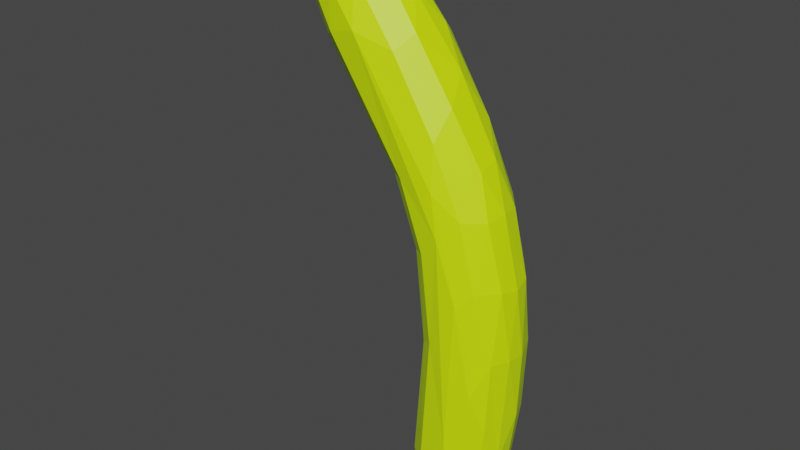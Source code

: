 # Source: BananaModel.blend  (saved by Blender 2.82.7; exported with 4.5.12 LTS)
import bpy
from mathutils import Matrix  # noqa: F401  (used for matrix-valued properties, if any)

bpy.ops.wm.read_factory_settings(use_empty=True)
scene = bpy.context.scene
scene.name = 'Scene'

# ---- collections
col_collection = bpy.data.collections.new('Collection'); scene.collection.children.link(col_collection)

# ---- materials (node trees are filled in below, after node groups)
mat_bananamaterial = bpy.data.materials.new('BananaMaterial')
mat_bananamaterial.use_transparent_shadow = False
mat_bananamaterial.diffuse_color = (0.6795, 1.0, 0.0, 1.0)
mat_loop = bpy.data.materials.new('loop')
mat_loop.use_transparent_shadow = False
mat_loop.diffuse_color = (0.5776, 0.491, 0.0, 1.0)

# ---- material node trees
mat_bananamaterial.use_nodes = True; mat_bananamaterial.node_tree.nodes.clear()
_N = mat_bananamaterial.node_tree.nodes; _L = mat_bananamaterial.node_tree.links
n0 = _N.new('ShaderNodeOutputMaterial'); n0.name = 'Material Output'; n0.location = (300, 300)
n1 = _N.new('ShaderNodeBsdfPrincipled'); n1.name = 'Principled BSDF'; n1.location = (10, 300)
n1.distribution = 'GGX'
n1.subsurface_method = 'BURLEY'
n1.inputs[0].default_value = (0.6795, 1.0, 0.0, 1.0)
n1.inputs[3].default_value = 1.45
n1.inputs[27].default_value = (0.0, 0.0, 0.0, 1.0)
n1.inputs[28].default_value = 1.0
_L.new(n1.outputs[0], n0.inputs[0])
n0.is_active_output = True
mat_loop.use_nodes = True; mat_loop.node_tree.nodes.clear()
_N = mat_loop.node_tree.nodes; _L = mat_loop.node_tree.links
n0 = _N.new('ShaderNodeOutputMaterial'); n0.name = 'Material Output'; n0.location = (300, 300)
n1 = _N.new('ShaderNodeBsdfPrincipled'); n1.name = 'Principled BSDF'; n1.location = (10, 300)
n1.distribution = 'GGX'
n1.subsurface_method = 'BURLEY'
n1.inputs[0].default_value = (0.5776, 0.491, 0.0, 1.0)
n1.inputs[3].default_value = 1.45
n1.inputs[27].default_value = (0.0, 0.0, 0.0, 1.0)
n1.inputs[28].default_value = 1.0
_L.new(n1.outputs[0], n0.inputs[0])
n0.is_active_output = True

# ---- world
world_world = bpy.data.worlds.new('World'); scene.world = world_world
world_world.use_nodes = True; world_world.node_tree.nodes.clear()
_N = world_world.node_tree.nodes; _L = world_world.node_tree.links
n0 = _N.new('ShaderNodeOutputWorld'); n0.name = 'World Output'; n0.location = (300, 300)
n1 = _N.new('ShaderNodeBackground'); n1.name = 'Background'; n1.location = (10, 300)
n1.inputs[0].default_value = (0.05088, 0.05088, 0.05088, 1.0)
_L.new(n1.outputs[0], n0.inputs[0])
n0.is_active_output = True
world_world.color = (0.05088, 0.05088, 0.05088)
world_world.use_sun_shadow = False
world_world.sun_shadow_jitter_overblur = 0.0

# ---- meshes
me_cylinder = bpy.data.meshes.new('Cylinder')
me_cylinder.from_pydata([(-0.1154, 5.371e-07, -1.03), (-0.05194, 5.389e-07, -0.614), (-0.003173, 0.1977, -1.051), (0.0622, 0.1977, -0.614), (0.2213, 0.1977, -1.092), (0.2905, 0.1977, -0.614), (0.3335, 5.208e-07, -1.113), (0.4046, 5.19e-07, -0.614), (0.2213, -0.1977, -1.092), (0.2905, -0.1977, -0.614), (-0.003173, -0.1977, -1.051), (0.0622, -0.1977, -0.614), (-0.05194, 5.389e-07, -0.04814), (0.0622, 0.1977, -0.04814), (0.2905, 0.1977, -0.04814), (0.4046, 5.19e-07, -0.04814), (0.2905, -0.1977, -0.04814), (0.0622, -0.1977, -0.04814), (-0.1904, 5.207e-07, 0.2604), (-0.1001, 0.1977, 0.3302), (0.08053, 0.1977, 0.4698), (0.1708, 4.885e-07, 0.5397), (0.08053, -0.1977, 0.4698), (-0.1001, -0.1977, 0.3302), (-0.6092, 5.53e-07, 0.7858), (-0.515, 0.2063, 0.8587), (-0.3265, 0.2063, 1.004), (-0.2323, 5.194e-07, 1.077), (-0.3265, -0.2063, 1.004), (-0.515, -0.2063, 0.8587), (-0.765, 5.643e-07, 1.024), (-0.7565, 0.04054, 1.045), (-0.7396, 0.04054, 1.089), (-0.7312, 5.564e-07, 1.111), (-0.7396, -0.04054, 1.089), (-0.7565, -0.04054, 1.045), (0.01435, 5.56e-07, -1.15), (0.05303, 0.06814, -1.158), (0.1304, 0.06814, -1.172), (0.1691, 5.504e-07, -1.179), (0.1304, -0.06814, -1.172), (0.05303, -0.06814, -1.158), (-0.5118, 5.524e-07, 0.9359), (-0.4963, 0.03487, 0.9485), (-0.4963, -0.03487, 0.9485), (-0.4497, 5.467e-07, 0.9864), (-0.4652, -0.03487, 0.9738), (-0.4652, 0.03487, 0.9738)], [], [(0, 1, 3, 2), (2, 3, 5, 4), (4, 5, 7, 6), (6, 7, 9, 8), (5, 3, 13, 14), (8, 9, 11, 10), (10, 11, 1, 0), (4, 6, 39, 38), (15, 14, 20, 21), (11, 9, 16, 17), (3, 1, 12, 13), (7, 5, 14, 15), (1, 11, 17, 12), (9, 7, 15, 16), (20, 19, 25, 26), (13, 12, 18, 19), (12, 17, 23, 18), (16, 15, 21, 22), (14, 13, 19, 20), (17, 16, 22, 23), (43, 42, 30, 31), (23, 22, 28, 29), (21, 20, 26, 27), (19, 18, 24, 25), (18, 23, 29, 24), (22, 21, 27, 28), (31, 30, 35, 34, 33, 32), (42, 44, 35, 30), (46, 45, 33, 34), (47, 43, 31, 32), (44, 46, 34, 35), (45, 47, 32, 33), (36, 37, 38, 39, 40, 41), (10, 0, 36, 41), (6, 8, 40, 39), (2, 4, 38, 37), (8, 10, 41, 40), (0, 2, 37, 36), (27, 26, 47, 45), (29, 28, 46, 44), (26, 25, 43, 47), (28, 27, 45, 46), (24, 29, 44, 42), (25, 24, 42, 43)])
me_cylinder.polygons.foreach_set('material_index', [0, 0, 0, 0, 0, 0, 0, 0, 0, 0, 0, 0, 0, 0, 0, 0, 0, 0, 0, 0, 1, 0, 0, 0, 0, 0, 1, 1, 1, 1, 1, 1, 0, 0, 0, 0, 0, 0, 0, 0, 0, 0, 0, 0])
_uv = me_cylinder.uv_layers.new(name='UVMap')
_uv.uv.foreach_set('vector', [1.0, 0.5, 1.0, 1.0, 0.8333, 1.0, 0.8333, 0.5, 0.8333, 0.5, 0.8333, 1.0, 0.6667, 1.0, 0.6667, 0.5, 0.6667, 0.5, 0.6667, 1.0, 0.5, 1.0, 0.5, 0.5, 0.5, 0.5, 0.5, 1.0, 0.3333, 1.0, 0.3333, 0.5, 0.6667, 1.0, 0.8333, 1.0, 0.8333, 1.0, 0.6667, 1.0, 0.3333, 0.5, 0.3333, 1.0, 0.1667, 1.0, 0.1667, 0.5, 0.1667, 0.5, 0.1667, 1.0, -8.941e-08, 1.0, -8.941e-08, 0.5, 0.6667, 0.5, 0.5, 0.5, 0.5, 0.5, 0.6667, 0.5, 0.5, 1.0, 0.6667, 1.0, 0.6667, 1.0, 0.5, 1.0, 0.1667, 1.0, 0.3333, 1.0, 0.3333, 1.0, 0.1667, 1.0, 0.8333, 1.0, 1.0, 1.0, 1.0, 1.0, 0.8333, 1.0, 0.5, 1.0, 0.6667, 1.0, 0.6667, 1.0, 0.5, 1.0, -8.941e-08, 1.0, 0.1667, 1.0, 0.1667, 1.0, -8.941e-08, 1.0, 0.3333, 1.0, 0.5, 1.0, 0.5, 1.0, 0.3333, 1.0, 0.6667, 1.0, 0.8333, 1.0, 0.8333, 1.0, 0.6667, 1.0, 0.8333, 1.0, 1.0, 1.0, 1.0, 1.0, 0.8333, 1.0, -8.941e-08, 1.0, 0.1667, 1.0, 0.1667, 1.0, -8.941e-08, 1.0, 0.3333, 1.0, 0.5, 1.0, 0.5, 1.0, 0.3333, 1.0, 0.6667, 1.0, 0.8333, 1.0, 0.8333, 1.0, 0.6667, 1.0, 0.1667, 1.0, 0.3333, 1.0, 0.3333, 1.0, 0.1667, 1.0, 0.8333, 1.0, 1.0, 1.0, 1.0, 1.0, 0.8333, 1.0, 0.1667, 1.0, 0.3333, 1.0, 0.3333, 1.0, 0.1667, 1.0, 0.5, 1.0, 0.6667, 1.0, 0.6667, 1.0, 0.5, 1.0, 0.8333, 1.0, 1.0, 1.0, 1.0, 1.0, 0.8333, 1.0, -8.941e-08, 1.0, 0.1667, 1.0, 0.1667, 1.0, -8.941e-08, 1.0, 0.3333, 1.0, 0.5, 1.0, 0.5, 1.0, 0.3333, 1.0, 0.4578, 0.37, 0.25, 0.49, 0.04215, 0.37, 0.04215, 0.13, 0.25, 0.01, 0.4578, 0.13, -8.941e-08, 1.0, 0.1667, 1.0, 0.1667, 1.0, -8.941e-08, 1.0, 0.3333, 1.0, 0.5, 1.0, 0.5, 1.0, 0.3333, 1.0, 0.6667, 1.0, 0.8333, 1.0, 0.8333, 1.0, 0.6667, 1.0, 0.1667, 1.0, 0.3333, 1.0, 0.3333, 1.0, 0.1667, 1.0, 0.5, 1.0, 0.6667, 1.0, 0.6667, 1.0, 0.5, 1.0, 0.75, 0.49, 0.9578, 0.37, 0.9578, 0.13, 0.75, 0.01, 0.5422, 0.13, 0.5422, 0.37, 0.1667, 0.5, -8.941e-08, 0.5, -8.941e-08, 0.5, 0.1667, 0.5, 0.5, 0.5, 0.3333, 0.5, 0.3333, 0.5, 0.5, 0.5, 0.8333, 0.5, 0.6667, 0.5, 0.6667, 0.5, 0.8333, 0.5, 0.3333, 0.5, 0.1667, 0.5, 0.1667, 0.5, 0.3333, 0.5, 1.0, 0.5, 0.8333, 0.5, 0.8333, 0.5, 1.0, 0.5, 0.5, 1.0, 0.6667, 1.0, 0.6667, 1.0, 0.5, 1.0, 0.1667, 1.0, 0.3333, 1.0, 0.3333, 1.0, 0.1667, 1.0, 0.6667, 1.0, 0.8333, 1.0, 0.8333, 1.0, 0.6667, 1.0, 0.3333, 1.0, 0.5, 1.0, 0.5, 1.0, 0.3333, 1.0, -8.941e-08, 1.0, 0.1667, 1.0, 0.1667, 1.0, -8.941e-08, 1.0, 0.8333, 1.0, 1.0, 1.0, 1.0, 1.0, 0.8333, 1.0])
me_cylinder.materials.append(mat_bananamaterial)
me_cylinder.materials.append(mat_loop)
me_cylinder.use_remesh_fix_poles = True
me_cylinder.use_remesh_preserve_attributes = False
me_cylinder.use_mirror_vertex_groups = False
me_cylinder.update()

# ---- objects
ob_cylinder = bpy.data.objects.new('Cylinder', me_cylinder)

# ---- transforms, parenting, visibility, modifiers, constraints
ob_cylinder.location = (0.6706, -0.468, 5.189e-07)
ob_cylinder.lineart.crease_threshold = 0.0
_m = ob_cylinder.modifiers.new('Subdivision', 'SUBSURF')
_m.uv_smooth = 'PRESERVE_CORNERS'
_m.show_only_control_edges = False
_m = ob_cylinder.modifiers.new('Decimate', 'DECIMATE')
_m.ratio = 0.2189

# ---- collection membership
col_collection.objects.link(ob_cylinder)

# ---- scene / render settings (as saved in the file)
scene.frame_start = 1; scene.frame_end = 250; scene.frame_set(1)
scene.render.engine = 'BLENDER_EEVEE_NEXT'
scene.cycles.use_denoising = False
scene.cycles.samples = 128
scene.cycles.sampling_pattern = 'TABULATED_SOBOL'
scene.cycles.use_adaptive_sampling = False
scene.cycles.use_light_tree = False
scene.view_settings.view_transform = 'Filmic'
bpy.context.view_layer.update()

# ---- added for rendering (the .blend has no active camera and no usable light): camera, sun
cam_auto = bpy.data.cameras.new('AutoCamera')
cam_auto.lens = 50.0
cam_auto.sensor_width = 36.0
cam_auto.clip_end = 1000.0
ob_auto_camera = bpy.data.objects.new('AutoCamera', cam_auto)
scene.collection.objects.link(ob_auto_camera)
ob_auto_camera.location = (2.80263, -3.24242, 1.80712)
ob_auto_camera.rotation_euler = (1.09748, -7.21219e-08, 0.694738)
scene.camera = ob_auto_camera
light_auto_sun = bpy.data.lights.new('AutoSun', 'SUN')
light_auto_sun.energy = 3.0
light_auto_sun.angle = 0.0523599
ob_auto_sun = bpy.data.objects.new('AutoSun', light_auto_sun)
scene.collection.objects.link(ob_auto_sun)
ob_auto_sun.rotation_euler = (0.872665, 0.174533, 0.523599)
bpy.context.view_layer.update()
